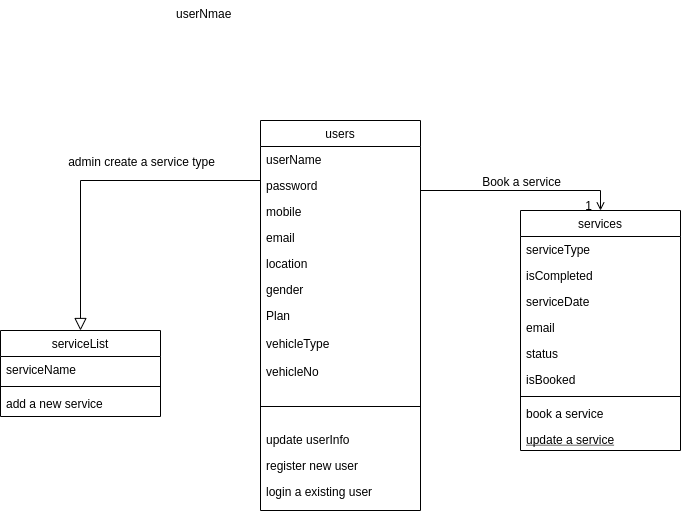

The diagram above was exported from draw.io. Its source (the exported page's mxGraphModel, read from the mxfile embedded in the PNG):
<mxGraphModel dx="868" dy="494" grid="1" gridSize="10" guides="1" tooltips="1" connect="1" arrows="1" fold="1" page="1" pageScale="1" pageWidth="827" pageHeight="1169" math="0" shadow="0">
  <root>
    <mxCell id="WIyWlLk6GJQsqaUBKTNV-0" />
    <mxCell id="WIyWlLk6GJQsqaUBKTNV-1" parent="WIyWlLk6GJQsqaUBKTNV-0" />
    <mxCell id="zkfFHV4jXpPFQw0GAbJ--6" value="services" style="swimlane;fontStyle=0;align=center;verticalAlign=top;childLayout=stackLayout;horizontal=1;startSize=26;horizontalStack=0;resizeParent=1;resizeLast=0;collapsible=1;marginBottom=0;rounded=0;shadow=0;strokeWidth=1;" parent="WIyWlLk6GJQsqaUBKTNV-1" vertex="1">
      <mxGeometry x="570" y="260" width="160" height="240" as="geometry">
        <mxRectangle x="130" y="380" width="160" height="26" as="alternateBounds" />
      </mxGeometry>
    </mxCell>
    <mxCell id="zkfFHV4jXpPFQw0GAbJ--8" value="serviceType&#10;" style="text;align=left;verticalAlign=top;spacingLeft=4;spacingRight=4;overflow=hidden;rotatable=0;points=[[0,0.5],[1,0.5]];portConstraint=eastwest;rounded=0;shadow=0;html=0;" parent="zkfFHV4jXpPFQw0GAbJ--6" vertex="1">
      <mxGeometry y="26" width="160" height="26" as="geometry" />
    </mxCell>
    <mxCell id="sQ2Gg3BJ4-COZPcgZzT2-9" value="isCompleted" style="text;align=left;verticalAlign=top;spacingLeft=4;spacingRight=4;overflow=hidden;rotatable=0;points=[[0,0.5],[1,0.5]];portConstraint=eastwest;rounded=0;shadow=0;html=0;" vertex="1" parent="zkfFHV4jXpPFQw0GAbJ--6">
      <mxGeometry y="52" width="160" height="26" as="geometry" />
    </mxCell>
    <mxCell id="sQ2Gg3BJ4-COZPcgZzT2-10" value="serviceDate" style="text;align=left;verticalAlign=top;spacingLeft=4;spacingRight=4;overflow=hidden;rotatable=0;points=[[0,0.5],[1,0.5]];portConstraint=eastwest;rounded=0;shadow=0;html=0;" vertex="1" parent="zkfFHV4jXpPFQw0GAbJ--6">
      <mxGeometry y="78" width="160" height="26" as="geometry" />
    </mxCell>
    <mxCell id="sQ2Gg3BJ4-COZPcgZzT2-12" value="email" style="text;align=left;verticalAlign=top;spacingLeft=4;spacingRight=4;overflow=hidden;rotatable=0;points=[[0,0.5],[1,0.5]];portConstraint=eastwest;rounded=0;shadow=0;html=0;" vertex="1" parent="zkfFHV4jXpPFQw0GAbJ--6">
      <mxGeometry y="104" width="160" height="26" as="geometry" />
    </mxCell>
    <mxCell id="sQ2Gg3BJ4-COZPcgZzT2-11" value="status" style="text;align=left;verticalAlign=top;spacingLeft=4;spacingRight=4;overflow=hidden;rotatable=0;points=[[0,0.5],[1,0.5]];portConstraint=eastwest;rounded=0;shadow=0;html=0;" vertex="1" parent="zkfFHV4jXpPFQw0GAbJ--6">
      <mxGeometry y="130" width="160" height="26" as="geometry" />
    </mxCell>
    <mxCell id="sQ2Gg3BJ4-COZPcgZzT2-8" value="isBooked" style="text;align=left;verticalAlign=top;spacingLeft=4;spacingRight=4;overflow=hidden;rotatable=0;points=[[0,0.5],[1,0.5]];portConstraint=eastwest;rounded=0;shadow=0;html=0;" vertex="1" parent="zkfFHV4jXpPFQw0GAbJ--6">
      <mxGeometry y="156" width="160" height="26" as="geometry" />
    </mxCell>
    <mxCell id="zkfFHV4jXpPFQw0GAbJ--9" value="" style="line;html=1;strokeWidth=1;align=left;verticalAlign=middle;spacingTop=-1;spacingLeft=3;spacingRight=3;rotatable=0;labelPosition=right;points=[];portConstraint=eastwest;" parent="zkfFHV4jXpPFQw0GAbJ--6" vertex="1">
      <mxGeometry y="182" width="160" height="8" as="geometry" />
    </mxCell>
    <mxCell id="zkfFHV4jXpPFQw0GAbJ--11" value="book a service" style="text;align=left;verticalAlign=top;spacingLeft=4;spacingRight=4;overflow=hidden;rotatable=0;points=[[0,0.5],[1,0.5]];portConstraint=eastwest;" parent="zkfFHV4jXpPFQw0GAbJ--6" vertex="1">
      <mxGeometry y="190" width="160" height="26" as="geometry" />
    </mxCell>
    <mxCell id="zkfFHV4jXpPFQw0GAbJ--10" value="update a service" style="text;align=left;verticalAlign=top;spacingLeft=4;spacingRight=4;overflow=hidden;rotatable=0;points=[[0,0.5],[1,0.5]];portConstraint=eastwest;fontStyle=4" parent="zkfFHV4jXpPFQw0GAbJ--6" vertex="1">
      <mxGeometry y="216" width="160" height="24" as="geometry" />
    </mxCell>
    <mxCell id="zkfFHV4jXpPFQw0GAbJ--13" value="serviceList" style="swimlane;fontStyle=0;align=center;verticalAlign=top;childLayout=stackLayout;horizontal=1;startSize=26;horizontalStack=0;resizeParent=1;resizeLast=0;collapsible=1;marginBottom=0;rounded=0;shadow=0;strokeWidth=1;" parent="WIyWlLk6GJQsqaUBKTNV-1" vertex="1">
      <mxGeometry x="50" y="380" width="160" height="86" as="geometry">
        <mxRectangle x="340" y="380" width="170" height="26" as="alternateBounds" />
      </mxGeometry>
    </mxCell>
    <mxCell id="zkfFHV4jXpPFQw0GAbJ--14" value="serviceName" style="text;align=left;verticalAlign=top;spacingLeft=4;spacingRight=4;overflow=hidden;rotatable=0;points=[[0,0.5],[1,0.5]];portConstraint=eastwest;" parent="zkfFHV4jXpPFQw0GAbJ--13" vertex="1">
      <mxGeometry y="26" width="160" height="26" as="geometry" />
    </mxCell>
    <mxCell id="zkfFHV4jXpPFQw0GAbJ--15" value="" style="line;html=1;strokeWidth=1;align=left;verticalAlign=middle;spacingTop=-1;spacingLeft=3;spacingRight=3;rotatable=0;labelPosition=right;points=[];portConstraint=eastwest;" parent="zkfFHV4jXpPFQw0GAbJ--13" vertex="1">
      <mxGeometry y="52" width="160" height="8" as="geometry" />
    </mxCell>
    <mxCell id="sQ2Gg3BJ4-COZPcgZzT2-7" value="add a new service" style="text;align=left;verticalAlign=top;spacingLeft=4;spacingRight=4;overflow=hidden;rotatable=0;points=[[0,0.5],[1,0.5]];portConstraint=eastwest;" vertex="1" parent="zkfFHV4jXpPFQw0GAbJ--13">
      <mxGeometry y="60" width="160" height="26" as="geometry" />
    </mxCell>
    <mxCell id="zkfFHV4jXpPFQw0GAbJ--16" value="" style="endArrow=block;endSize=10;endFill=0;shadow=0;strokeWidth=1;rounded=0;edgeStyle=elbowEdgeStyle;elbow=vertical;exitX=0;exitY=0.5;exitDx=0;exitDy=0;entryX=0.5;entryY=0;entryDx=0;entryDy=0;" parent="WIyWlLk6GJQsqaUBKTNV-1" source="sQ2Gg3BJ4-COZPcgZzT2-5" target="zkfFHV4jXpPFQw0GAbJ--13" edge="1">
      <mxGeometry width="160" relative="1" as="geometry">
        <mxPoint x="210" y="373" as="sourcePoint" />
        <mxPoint x="170" y="370" as="targetPoint" />
        <Array as="points">
          <mxPoint x="330" y="230" />
          <mxPoint x="350" y="330" />
          <mxPoint x="330" y="230" />
          <mxPoint x="290" y="230" />
        </Array>
      </mxGeometry>
    </mxCell>
    <mxCell id="zkfFHV4jXpPFQw0GAbJ--17" value="users" style="swimlane;fontStyle=0;align=center;verticalAlign=top;childLayout=stackLayout;horizontal=1;startSize=26;horizontalStack=0;resizeParent=1;resizeLast=0;collapsible=1;marginBottom=0;rounded=0;shadow=0;strokeWidth=1;" parent="WIyWlLk6GJQsqaUBKTNV-1" vertex="1">
      <mxGeometry x="310" y="170" width="160" height="390" as="geometry">
        <mxRectangle x="550" y="140" width="160" height="26" as="alternateBounds" />
      </mxGeometry>
    </mxCell>
    <mxCell id="zkfFHV4jXpPFQw0GAbJ--18" value="userName" style="text;align=left;verticalAlign=top;spacingLeft=4;spacingRight=4;overflow=hidden;rotatable=0;points=[[0,0.5],[1,0.5]];portConstraint=eastwest;" parent="zkfFHV4jXpPFQw0GAbJ--17" vertex="1">
      <mxGeometry y="26" width="160" height="26" as="geometry" />
    </mxCell>
    <mxCell id="sQ2Gg3BJ4-COZPcgZzT2-5" value="password" style="text;align=left;verticalAlign=top;spacingLeft=4;spacingRight=4;overflow=hidden;rotatable=0;points=[[0,0.5],[1,0.5]];portConstraint=eastwest;rounded=0;shadow=0;html=0;" vertex="1" parent="zkfFHV4jXpPFQw0GAbJ--17">
      <mxGeometry y="52" width="160" height="26" as="geometry" />
    </mxCell>
    <mxCell id="zkfFHV4jXpPFQw0GAbJ--19" value="mobile" style="text;align=left;verticalAlign=top;spacingLeft=4;spacingRight=4;overflow=hidden;rotatable=0;points=[[0,0.5],[1,0.5]];portConstraint=eastwest;rounded=0;shadow=0;html=0;" parent="zkfFHV4jXpPFQw0GAbJ--17" vertex="1">
      <mxGeometry y="78" width="160" height="26" as="geometry" />
    </mxCell>
    <mxCell id="zkfFHV4jXpPFQw0GAbJ--20" value="email" style="text;align=left;verticalAlign=top;spacingLeft=4;spacingRight=4;overflow=hidden;rotatable=0;points=[[0,0.5],[1,0.5]];portConstraint=eastwest;rounded=0;shadow=0;html=0;" parent="zkfFHV4jXpPFQw0GAbJ--17" vertex="1">
      <mxGeometry y="104" width="160" height="26" as="geometry" />
    </mxCell>
    <mxCell id="zkfFHV4jXpPFQw0GAbJ--21" value="location" style="text;align=left;verticalAlign=top;spacingLeft=4;spacingRight=4;overflow=hidden;rotatable=0;points=[[0,0.5],[1,0.5]];portConstraint=eastwest;rounded=0;shadow=0;html=0;" parent="zkfFHV4jXpPFQw0GAbJ--17" vertex="1">
      <mxGeometry y="130" width="160" height="26" as="geometry" />
    </mxCell>
    <mxCell id="zkfFHV4jXpPFQw0GAbJ--22" value="gender" style="text;align=left;verticalAlign=top;spacingLeft=4;spacingRight=4;overflow=hidden;rotatable=0;points=[[0,0.5],[1,0.5]];portConstraint=eastwest;rounded=0;shadow=0;html=0;" parent="zkfFHV4jXpPFQw0GAbJ--17" vertex="1">
      <mxGeometry y="156" width="160" height="26" as="geometry" />
    </mxCell>
    <mxCell id="sQ2Gg3BJ4-COZPcgZzT2-1" value="Plan" style="text;align=left;verticalAlign=top;spacingLeft=4;spacingRight=4;overflow=hidden;rotatable=0;points=[[0,0.5],[1,0.5]];portConstraint=eastwest;" vertex="1" parent="zkfFHV4jXpPFQw0GAbJ--17">
      <mxGeometry y="182" width="160" height="28" as="geometry" />
    </mxCell>
    <mxCell id="sQ2Gg3BJ4-COZPcgZzT2-2" value="vehicleType" style="text;align=left;verticalAlign=top;spacingLeft=4;spacingRight=4;overflow=hidden;rotatable=0;points=[[0,0.5],[1,0.5]];portConstraint=eastwest;" vertex="1" parent="zkfFHV4jXpPFQw0GAbJ--17">
      <mxGeometry y="210" width="160" height="28" as="geometry" />
    </mxCell>
    <mxCell id="sQ2Gg3BJ4-COZPcgZzT2-3" value="vehicleNo" style="text;align=left;verticalAlign=top;spacingLeft=4;spacingRight=4;overflow=hidden;rotatable=0;points=[[0,0.5],[1,0.5]];portConstraint=eastwest;" vertex="1" parent="zkfFHV4jXpPFQw0GAbJ--17">
      <mxGeometry y="238" width="160" height="28" as="geometry" />
    </mxCell>
    <mxCell id="zkfFHV4jXpPFQw0GAbJ--23" value="" style="line;html=1;strokeWidth=1;align=left;verticalAlign=middle;spacingTop=-1;spacingLeft=3;spacingRight=3;rotatable=0;labelPosition=right;points=[];portConstraint=eastwest;" parent="zkfFHV4jXpPFQw0GAbJ--17" vertex="1">
      <mxGeometry y="266" width="160" height="40" as="geometry" />
    </mxCell>
    <mxCell id="sQ2Gg3BJ4-COZPcgZzT2-13" value="update userInfo" style="text;align=left;verticalAlign=top;spacingLeft=4;spacingRight=4;overflow=hidden;rotatable=0;points=[[0,0.5],[1,0.5]];portConstraint=eastwest;" vertex="1" parent="zkfFHV4jXpPFQw0GAbJ--17">
      <mxGeometry y="306" width="160" height="26" as="geometry" />
    </mxCell>
    <mxCell id="zkfFHV4jXpPFQw0GAbJ--24" value="register new user" style="text;align=left;verticalAlign=top;spacingLeft=4;spacingRight=4;overflow=hidden;rotatable=0;points=[[0,0.5],[1,0.5]];portConstraint=eastwest;" parent="zkfFHV4jXpPFQw0GAbJ--17" vertex="1">
      <mxGeometry y="332" width="160" height="26" as="geometry" />
    </mxCell>
    <mxCell id="zkfFHV4jXpPFQw0GAbJ--25" value="login a existing user" style="text;align=left;verticalAlign=top;spacingLeft=4;spacingRight=4;overflow=hidden;rotatable=0;points=[[0,0.5],[1,0.5]];portConstraint=eastwest;" parent="zkfFHV4jXpPFQw0GAbJ--17" vertex="1">
      <mxGeometry y="358" width="160" height="26" as="geometry" />
    </mxCell>
    <mxCell id="zkfFHV4jXpPFQw0GAbJ--1" value="userNmae" style="text;align=left;verticalAlign=top;spacingLeft=4;spacingRight=4;overflow=hidden;rotatable=0;points=[[0,0.5],[1,0.5]];portConstraint=eastwest;" parent="WIyWlLk6GJQsqaUBKTNV-1" vertex="1">
      <mxGeometry x="220" y="50" width="160" height="40" as="geometry" />
    </mxCell>
    <mxCell id="zkfFHV4jXpPFQw0GAbJ--26" value="" style="endArrow=open;shadow=0;strokeWidth=1;rounded=0;endFill=1;edgeStyle=elbowEdgeStyle;elbow=vertical;exitX=1;exitY=0.5;exitDx=0;exitDy=0;entryX=0.5;entryY=0;entryDx=0;entryDy=0;" parent="WIyWlLk6GJQsqaUBKTNV-1" source="zkfFHV4jXpPFQw0GAbJ--18" target="zkfFHV4jXpPFQw0GAbJ--6" edge="1">
      <mxGeometry x="0.5" y="41" relative="1" as="geometry">
        <mxPoint x="580" y="228" as="sourcePoint" />
        <mxPoint x="540" y="192" as="targetPoint" />
        <mxPoint x="-40" y="32" as="offset" />
        <Array as="points">
          <mxPoint x="570" y="240" />
          <mxPoint x="660" y="250" />
          <mxPoint x="640" y="228" />
        </Array>
      </mxGeometry>
    </mxCell>
    <mxCell id="zkfFHV4jXpPFQw0GAbJ--28" value="1" style="resizable=0;align=right;verticalAlign=bottom;labelBackgroundColor=none;fontSize=12;" parent="zkfFHV4jXpPFQw0GAbJ--26" connectable="0" vertex="1">
      <mxGeometry x="1" relative="1" as="geometry">
        <mxPoint x="-7" y="4" as="offset" />
      </mxGeometry>
    </mxCell>
    <mxCell id="zkfFHV4jXpPFQw0GAbJ--29" value="admin create a service type" style="text;html=1;resizable=0;points=[];;align=center;verticalAlign=middle;labelBackgroundColor=none;rounded=0;shadow=0;strokeWidth=1;fontSize=12;" parent="zkfFHV4jXpPFQw0GAbJ--26" vertex="1" connectable="0">
      <mxGeometry x="0.5" y="49" relative="1" as="geometry">
        <mxPoint x="-422" y="19" as="offset" />
      </mxGeometry>
    </mxCell>
    <mxCell id="sQ2Gg3BJ4-COZPcgZzT2-6" value="Book a service" style="text;html=1;resizable=0;points=[];;align=center;verticalAlign=middle;labelBackgroundColor=none;rounded=0;shadow=0;strokeWidth=1;fontSize=12;" vertex="1" connectable="0" parent="WIyWlLk6GJQsqaUBKTNV-1">
      <mxGeometry x="570" y="230" as="geometry" />
    </mxCell>
  </root>
</mxGraphModel>